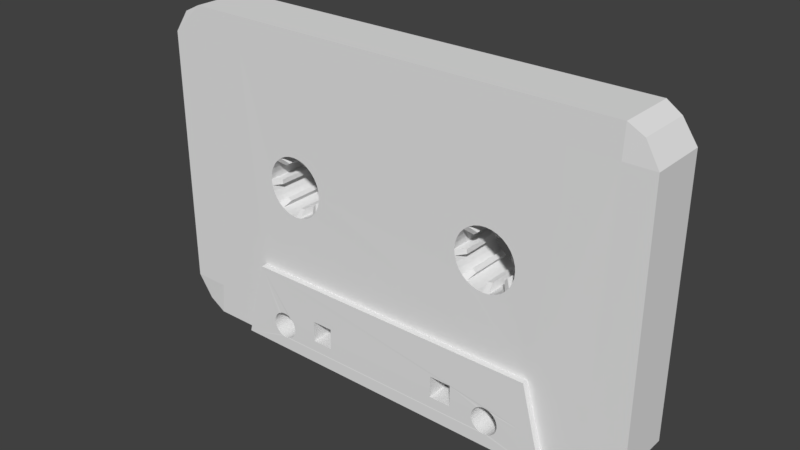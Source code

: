 # Source: objeto_fitatape_01blend.blend  (saved by Blender 2.77.0; exported with 4.5.12 LTS)
import bpy
from mathutils import Matrix  # noqa: F401  (used for matrix-valued properties, if any)

bpy.ops.wm.read_factory_settings(use_empty=True)
scene = bpy.context.scene
scene.name = 'Scene'

# ---- collections
col_collection_1 = bpy.data.collections.new('Collection 1'); scene.collection.children.link(col_collection_1)

# ---- world
world_world = bpy.data.worlds.new('World'); scene.world = world_world
world_world.color = (0.05088, 0.05088, 0.05088)
world_world.use_sun_shadow = False
world_world.sun_shadow_jitter_overblur = 0.0
world_world.cycles.sampling_method = 'MANUAL'

# ---- meshes
me_cubo_001 = bpy.data.meshes.new('Cubo.001')
me_cubo_001.from_pydata([(-1.006, -1.0, -0.7504), (-1.006, -0.5681, -0.7504), (-0.9012, -0.58, -0.932), (-0.9012, -0.9881, -0.932), (-0.7572, -1.0, -1.0), (-1.006, -1.0, -0.379), (-1.006, -0.5681, -0.379), (-0.7572, -0.5681, -0.7504), (-0.7572, -0.5681, -1.0), (-0.7305, -1.001, -0.7504), (-1.006, -1.0, 1.24), (-1.006, -0.5681, 1.24), (-0.7572, -0.5681, -0.379), (-0.3869, -0.5681, -1.0), (-0.3869, -1.0, -1.0), (-0.6908, -1.001, -0.379), (-0.9012, -0.9881, 1.404), (-0.9012, -0.58, 1.404), (-0.7572, -0.5681, 1.24), (-0.3869, -0.5681, -0.379), (-0.3869, -0.5681, -0.7504), (2.255, -0.5681, -1.0), (2.255, -1.0, -1.0), (-0.3205, -1.001, -0.7504), (-0.7489, -1.0, 1.24), (-0.7572, -1.0, 1.472), (-0.7572, -0.5681, 1.472), (-0.3869, -0.5681, 1.24), (2.255, -0.5681, -0.379), (2.255, -0.5681, -0.7504), (1.897, -0.5681, -0.7504), (1.894, -0.5681, -0.7446), (1.881, -0.5681, -0.729), (1.865, -0.5681, -0.7162), (1.848, -0.5681, -0.7067), (1.828, -0.5681, -0.7009), (1.808, -0.5681, -0.6989), (1.788, -0.5681, -0.7009), (1.769, -0.5681, -0.7067), (1.751, -0.5681, -0.7162), (1.735, -0.5681, -0.729), (1.723, -0.5681, -0.7446), (1.72, -0.5681, -0.7504), (1.526, -0.5681, -0.7504), (1.526, -0.5681, -0.6531), (1.362, -0.5681, -0.6531), (1.362, -0.5681, -0.7504), (0.4566, -0.5681, -0.7504), (0.4566, -0.5681, -0.6531), (0.2928, -0.5681, -0.6531), (0.2928, -0.5681, -0.7504), (0.08313, -0.5681, -0.7504), (0.0802, -0.5681, -0.7449), (0.06739, -0.5681, -0.7293), (0.05179, -0.5681, -0.7165), (0.03399, -0.5681, -0.707), (0.01467, -0.5681, -0.7011), (-0.005411, -0.5681, -0.6991), (-0.0255, -0.5681, -0.7011), (-0.04481, -0.5681, -0.707), (-0.06261, -0.5681, -0.7165), (-0.07821, -0.5681, -0.7293), (-0.09102, -0.5681, -0.7449), (-0.09395, -0.5681, -0.7504), (-0.1005, -0.5681, -0.7627), (-0.1064, -0.5681, -0.782), (-0.1084, -0.5681, -0.8021), (-0.1064, -0.5681, -0.8222), (-0.1005, -0.5681, -0.8415), (-0.09102, -0.5681, -0.8593), (-0.07821, -0.5681, -0.8749), (-0.06261, -0.5681, -0.8877), (-0.04481, -0.5681, -0.8972), (-0.0255, -0.5681, -0.9031), (-0.005411, -0.5681, -0.905), (0.01467, -0.5681, -0.9031), (0.03399, -0.5681, -0.8972), (0.05179, -0.5681, -0.8877), (0.06739, -0.5681, -0.8749), (0.0802, -0.5681, -0.8593), (0.08971, -0.5681, -0.8415), (0.09557, -0.5681, -0.8222), (0.09755, -0.5681, -0.8021), (0.09557, -0.5681, -0.782), (0.08971, -0.5681, -0.7627), (0.2928, -0.5681, -0.8169), (0.4566, -0.5681, -0.8169), (1.362, -0.5681, -0.8169), (1.526, -0.5681, -0.8169), (1.713, -0.5681, -0.7624), (1.707, -0.5681, -0.7818), (1.705, -0.5681, -0.8018), (1.707, -0.5681, -0.8219), (1.713, -0.5681, -0.8412), (1.723, -0.5681, -0.859), (1.735, -0.5681, -0.8747), (1.751, -0.5681, -0.8875), (1.769, -0.5681, -0.897), (1.788, -0.5681, -0.9028), (1.808, -0.5681, -0.9048), (1.828, -0.5681, -0.9028), (1.848, -0.5681, -0.897), (1.865, -0.5681, -0.8875), (1.881, -0.5681, -0.8747), (1.894, -0.5681, -0.859), (1.903, -0.5681, -0.8412), (1.909, -0.5681, -0.8219), (1.911, -0.5681, -0.8018), (1.909, -0.5681, -0.7818), (1.903, -0.5681, -0.7624), (2.255, -1.053, -1.0), (-0.3869, -1.053, -1.0), (2.591, -0.5681, -1.0), (2.591, -1.0, -1.0), (-0.3205, -1.052, -0.7504), (-0.2217, -1.003, -0.379), (-0.3869, -1.0, 1.472), (-0.3869, -0.5681, 1.472), (2.255, -0.5681, 1.472), (0.336, -0.5681, 0.3804), (0.323, -0.5681, 0.4232), (0.3019, -0.5681, 0.4627), (0.2735, -0.5681, 0.4972), (0.2389, -0.5681, 0.5256), (0.1995, -0.5681, 0.5467), (0.1566, -0.5681, 0.5597), (0.1121, -0.5681, 0.5641), (0.06756, -0.5681, 0.5597), (0.02474, -0.5681, 0.5467), (-0.01473, -0.5681, 0.5256), (-0.04933, -0.5681, 0.4972), (-0.07772, -0.5681, 0.4627), (-0.09881, -0.5681, 0.4232), (-0.1118, -0.5681, 0.3804), (-0.1162, -0.5681, 0.3358), (-0.1118, -0.5681, 0.2913), (-0.09881, -0.5681, 0.2485), (-0.07772, -0.5681, 0.209), (-0.04933, -0.5681, 0.1744), (-0.01473, -0.5681, 0.146), (0.02474, -0.5681, 0.1249), (0.06756, -0.5681, 0.1119), (0.1121, -0.5681, 0.1075), (0.1566, -0.5681, 0.1119), (0.1995, -0.5681, 0.1249), (0.2389, -0.5681, 0.146), (0.2735, -0.5681, 0.1744), (0.3019, -0.5681, 0.209), (0.323, -0.5681, 0.2485), (0.336, -0.5681, 0.2913), (0.3404, -0.5681, 0.3358), (1.497, -0.5681, 0.3358), (1.502, -0.5681, 0.2913), (1.515, -0.5681, 0.2485), (1.536, -0.5681, 0.209), (1.564, -0.5681, 0.1744), (1.599, -0.5681, 0.146), (1.638, -0.5681, 0.1249), (1.681, -0.5681, 0.1119), (1.726, -0.5681, 0.1075), (1.77, -0.5681, 0.1119), (1.813, -0.5681, 0.1249), (1.853, -0.5681, 0.146), (1.887, -0.5681, 0.1744), (1.916, -0.5681, 0.209), (2.591, -0.5681, -0.379), (2.591, -0.5681, -0.7504), (1.894, -1.052, -0.7458), (1.881, -1.052, -0.7302), (1.865, -1.052, -0.7174), (1.848, -1.051, -0.7079), (1.828, -1.051, -0.702), (1.808, -1.051, -0.7), (1.788, -1.051, -0.702), (1.769, -1.051, -0.7079), (1.751, -1.052, -0.7174), (1.735, -1.052, -0.7302), (1.723, -1.052, -0.7458), (0.4566, -1.052, -0.8169), (0.4566, -1.052, -0.7504), (0.4566, -1.051, -0.6531), (0.2928, -1.051, -0.6531), (0.2928, -1.052, -0.7504), (0.2928, -1.052, -0.8169), (0.0802, -1.052, -0.7458), (0.06739, -1.052, -0.7302), (0.05179, -1.052, -0.7174), (0.03399, -1.051, -0.7078), (0.01467, -1.051, -0.702), (-0.005411, -1.051, -0.7), (-0.0255, -1.051, -0.702), (-0.04481, -1.051, -0.7078), (-0.06261, -1.052, -0.7174), (-0.07821, -1.052, -0.7302), (-0.09102, -1.052, -0.7458), (-0.09348, -1.052, -0.7504), (-0.1005, -1.052, -0.7636), (-0.1064, -1.052, -0.7829), (-0.1084, -1.052, -0.803), (-0.1064, -1.052, -0.8231), (-0.1005, -1.052, -0.8424), (-0.09102, -1.052, -0.8602), (-0.07821, -1.052, -0.8758), (-0.06261, -1.052, -0.8886), (-0.04481, -1.052, -0.8981), (-0.0255, -1.053, -0.9039), (-0.005411, -1.053, -0.9059), (0.01467, -1.053, -0.9039), (0.03399, -1.052, -0.8981), (0.05179, -1.052, -0.8886), (0.06739, -1.052, -0.8758), (0.0802, -1.052, -0.8602), (0.08971, -1.052, -0.8424), (0.09557, -1.052, -0.8231), (0.09755, -1.052, -0.803), (0.09557, -1.052, -0.7829), (0.08971, -1.052, -0.7636), (0.08266, -1.052, -0.7504), (1.72, -1.052, -0.7504), (1.713, -1.052, -0.7636), (1.707, -1.052, -0.7829), (1.705, -1.052, -0.803), (1.707, -1.052, -0.8231), (1.713, -1.052, -0.8424), (1.723, -1.052, -0.8602), (1.735, -1.052, -0.8758), (1.751, -1.052, -0.8886), (1.769, -1.052, -0.8981), (1.788, -1.053, -0.904), (1.808, -1.053, -0.9059), (1.828, -1.053, -0.904), (1.848, -1.052, -0.8981), (1.865, -1.052, -0.8886), (1.881, -1.052, -0.8758), (1.894, -1.052, -0.8602), (1.903, -1.052, -0.8424), (1.909, -1.052, -0.8231), (1.911, -1.052, -0.803), (1.909, -1.052, -0.7829), (1.903, -1.052, -0.7636), (1.896, -1.052, -0.7504), (2.188, -1.001, -0.7504), (2.188, -1.052, -0.7504), (1.526, -1.052, -0.7504), (1.526, -1.052, -0.8169), (1.362, -1.052, -0.8169), (1.362, -1.052, -0.7504), (2.703, -0.58, -0.932), (2.703, -0.9881, -0.932), (-0.2217, -1.05, -0.379), (-0.3662, -1.0, 1.24), (2.255, -1.0, 1.472), (1.937, -0.5681, 0.2485), (1.95, -0.5681, 0.2913), (1.954, -0.5681, 0.3358), (1.95, -0.5681, 0.3804), (1.937, -0.5681, 0.4232), (1.916, -0.5681, 0.4627), (1.887, -0.5681, 0.4972), (1.853, -0.5681, 0.5256), (1.813, -0.5681, 0.5467), (1.77, -0.5681, 0.5597), (1.726, -0.5681, 0.5641), (1.681, -0.5681, 0.5597), (1.638, -0.5681, 0.5467), (1.599, -0.5681, 0.5256), (1.564, -0.5681, 0.4972), (1.536, -0.5681, 0.4627), (1.515, -0.5681, 0.4232), (1.502, -0.5681, 0.3804), (2.255, -0.5681, 1.24), (0.2801, -0.6209, 0.366), (0.2702, -0.6209, 0.3983), (0.323, -1.0, 0.4258), (0.3019, -1.0, 0.4653), (0.2735, -1.0, 0.4999), (0.2389, -1.0, 0.5283), (0.1995, -1.0, 0.5494), (0.1769, -0.6209, 0.4916), (0.1446, -0.6209, 0.5014), (0.1566, -1.0, 0.5624), (0.1121, -1.0, 0.5668), (0.06756, -1.0, 0.5624), (0.02474, -1.0, 0.5494), (-0.01473, -1.0, 0.5283), (0.01515, -0.6209, 0.4757), (-0.01098, -0.6209, 0.4543), (-0.04933, -1.0, 0.4999), (-0.07772, -1.0, 0.4653), (-0.09881, -1.0, 0.4258), (-0.1118, -1.0, 0.383), (-0.1162, -1.0, 0.3385), (-0.06148, -0.6209, 0.3323), (-0.05817, -0.6209, 0.2987), (-0.1118, -1.0, 0.2939), (-0.09881, -1.0, 0.2511), (-0.07772, -1.0, 0.2116), (-0.04933, -1.0, 0.177), (-0.01098, -0.6209, 0.2104), (0.01515, -0.6209, 0.189), (-0.01473, -1.0, 0.1487), (0.02474, -1.0, 0.1276), (0.06756, -1.0, 0.1146), (0.1121, -1.0, 0.1102), (0.1109, -0.6209, 0.1599), (0.1446, -0.6209, 0.1632), (0.1566, -1.0, 0.1146), (0.1995, -1.0, 0.1276), (0.2389, -1.0, 0.1487), (0.2735, -1.0, 0.177), (0.2329, -0.6209, 0.2104), (0.2543, -0.6209, 0.2365), (0.3019, -1.0, 0.2116), (0.323, -1.0, 0.2511), (0.336, -1.0, 0.2939), (0.3404, -1.0, 0.3385), (1.554, -0.6231, 0.3322), (1.558, -0.6231, 0.299), (1.502, -1.0, 0.2939), (1.515, -1.0, 0.2511), (1.536, -1.0, 0.2116), (1.564, -1.0, 0.177), (1.604, -0.6231, 0.2119), (1.63, -0.6231, 0.1907), (1.599, -1.0, 0.1487), (1.638, -1.0, 0.1276), (1.681, -1.0, 0.1146), (1.726, -1.0, 0.1102), (1.725, -0.6231, 0.1621), (1.758, -0.6231, 0.1653), (1.77, -1.0, 0.1146), (1.813, -1.0, 0.1276), (1.853, -1.0, 0.1487), (1.887, -1.0, 0.177), (1.845, -0.6231, 0.2119), (1.866, -0.6231, 0.2377), (2.591, -0.5681, 1.24), (2.807, -0.5681, -0.379), (2.807, -0.5681, -0.7504), (2.089, -1.05, -0.379), (1.362, -1.051, -0.6531), (1.526, -1.051, -0.6531), (2.089, -1.003, -0.379), (2.565, -1.001, -0.7504), (2.807, -1.0, -0.7504), (1.536, -1.0, 0.4653), (2.591, -1.0, 1.472), (2.591, -0.5681, 1.472), (1.916, -1.0, 0.2116), (1.937, -1.0, 0.2511), (1.95, -1.0, 0.2939), (1.954, -1.0, 0.3385), (1.95, -1.0, 0.383), (1.891, -0.6231, 0.3654), (1.882, -0.6231, 0.3973), (1.937, -1.0, 0.4258), (1.916, -1.0, 0.4653), (1.887, -1.0, 0.4999), (1.853, -1.0, 0.5283), (1.813, -1.0, 0.5494), (1.79, -0.6231, 0.4893), (1.758, -0.6231, 0.499), (1.77, -1.0, 0.5624), (1.726, -1.0, 0.5668), (1.681, -1.0, 0.5624), (1.638, -1.0, 0.5494), (1.599, -1.0, 0.5283), (1.63, -0.6231, 0.4736), (1.604, -0.6231, 0.4525), (1.564, -1.0, 0.4999), (1.515, -1.0, 0.4258), (1.502, -1.0, 0.383), (1.497, -1.0, 0.3385), (0.336, -1.0, 0.383), (0.2702, -0.9472, 0.4003), (0.2801, -0.9472, 0.368), (0.1769, -0.9472, 0.4936), (0.1446, -0.9472, 0.5034), (0.01515, -0.9472, 0.4777), (-0.01098, -0.9472, 0.4563), (-0.06148, -0.9472, 0.3343), (-0.05817, -0.9472, 0.3007), (-0.01098, -0.9472, 0.2124), (0.01515, -0.9472, 0.191), (0.1109, -0.9472, 0.1619), (0.1446, -0.9472, 0.1652), (0.2329, -0.9472, 0.2124), (0.2543, -0.9472, 0.2385), (1.558, -0.945, 0.301), (1.554, -0.945, 0.3342), (1.604, -0.945, 0.2139), (1.63, -0.945, 0.1927), (1.725, -0.945, 0.164), (1.758, -0.945, 0.1673), (1.845, -0.945, 0.2139), (1.866, -0.945, 0.2397), (2.807, -0.5681, 1.24), (2.807, -1.0, -0.379), (2.583, -1.0, 1.24), (2.703, -0.9881, 1.404), (2.703, -0.58, 1.404), (1.891, -0.945, 0.3673), (1.882, -0.945, 0.3993), (2.234, -1.0, 1.24), (1.79, -0.945, 0.4913), (1.758, -0.945, 0.501), (1.63, -0.945, 0.4756), (1.604, -0.945, 0.4544), (2.807, -1.0, 1.24), (2.526, -1.001, -0.379)], [], [(0, 1, 2, 3), (5, 6, 1, 0), (1, 7, 8, 2), (3, 2, 8, 4), (9, 0, 3, 4), (10, 11, 6, 5), (6, 12, 7, 1), (4, 8, 13, 14), (4, 14, 23, 9), (15, 5, 0, 9), (5, 15, 24, 10), (16, 17, 11, 10), (11, 18, 12, 6), (12, 19, 20, 7), (7, 20, 13, 8), (14, 13, 21, 22), (9, 23, 115, 15), (10, 24, 25, 16), (25, 26, 17, 16), (17, 26, 18, 11), (18, 27, 19, 12), (19, 28, 29, 30, 31, 32, 33, 34, 35, 36, 37, 38, 39, 40, 41, 42, 43, 44, 45, 46, 47, 48, 49, 50, 51, 52, 53, 54, 55, 56, 57, 58, 59, 60, 61, 62, 63, 20), (20, 63, 64, 65, 66, 67, 68, 69, 70, 71, 72, 73, 74, 75, 76, 77, 78, 79, 80, 81, 82, 83, 84, 51, 50, 85, 86, 47, 46, 87, 88, 43, 42, 89, 90, 91, 92, 93, 94, 95, 96, 97, 98, 99, 100, 101, 102, 103, 104, 105, 106, 107, 108, 109, 30, 29, 21, 13), (14, 22, 110, 111), (22, 21, 112, 113), (23, 14, 111, 114), (15, 115, 250, 24), (116, 117, 26, 25), (26, 117, 27, 18), (117, 118, 119, 120, 121, 122, 123, 124, 125, 126, 127, 128, 129, 130, 131, 132, 133, 134, 19, 27), (19, 134, 135, 136, 137, 138, 139, 140, 141, 142, 143, 144, 145, 146, 147, 148, 149, 150, 151, 152, 153, 154, 155, 156, 157, 158, 159, 160, 161, 162, 163, 164, 28), (28, 165, 166, 29), (32, 31, 167, 168), (33, 32, 168, 169), (34, 33, 169, 170), (35, 34, 170, 171), (36, 35, 171, 172), (37, 36, 172, 173), (38, 37, 173, 174), (39, 38, 174, 175), (40, 39, 175, 176), (41, 40, 176, 177), (48, 47, 86, 178, 179, 180), (180, 181, 49, 48), (181, 182, 183, 85, 50, 49), (53, 52, 184, 185), (54, 53, 185, 186), (55, 54, 186, 187), (56, 55, 187, 188), (57, 56, 188, 189), (58, 57, 189, 190), (59, 58, 190, 191), (60, 59, 191, 192), (61, 60, 192, 193), (62, 61, 193, 194), (65, 64, 196, 197), (66, 65, 197, 198), (67, 66, 198, 199), (68, 67, 199, 200), (69, 68, 200, 201), (70, 69, 201, 202), (71, 70, 202, 203), (72, 71, 203, 204), (73, 72, 204, 205), (74, 73, 205, 206), (75, 74, 206, 207), (76, 75, 207, 208), (77, 76, 208, 209), (78, 77, 209, 210), (79, 78, 210, 211), (80, 79, 211, 212), (81, 80, 212, 213), (82, 81, 213, 214), (83, 82, 214, 215), (84, 83, 215, 216), (183, 178, 86, 85), (90, 89, 219, 220), (91, 90, 220, 221), (92, 91, 221, 222), (93, 92, 222, 223), (94, 93, 223, 224), (95, 94, 224, 225), (96, 95, 225, 226), (97, 96, 226, 227), (98, 97, 227, 228), (99, 98, 228, 229), (100, 99, 229, 230), (101, 100, 230, 231), (102, 101, 231, 232), (103, 102, 232, 233), (104, 103, 233, 234), (105, 104, 234, 235), (106, 105, 235, 236), (107, 106, 236, 237), (108, 107, 237, 238), (109, 108, 238, 239), (29, 166, 112, 21), (22, 241, 242, 110), (242, 240, 239, 238, 237, 236, 235, 234, 233, 232, 231, 230, 229, 228, 227, 226, 225, 224, 223, 222, 221, 220, 219, 218, 243, 244, 245, 246, 179, 178, 183, 182, 217, 216, 215, 214, 213, 212, 211, 210, 209, 208, 207, 206, 205, 204, 203, 202, 201, 200, 199, 198, 197, 196, 195, 114, 111, 110), (113, 112, 247, 248), (115, 23, 114, 249), (116, 25, 24, 250), (251, 118, 117, 116), (28, 164, 252, 253, 254, 255, 256, 257, 258, 259, 260, 261, 262, 263, 264, 265, 266, 267, 268, 269, 151, 150, 119, 118, 270), (120, 119, 271, 272), (121, 120, 273, 274), (122, 121, 274, 275), (123, 122, 275, 276), (124, 123, 276, 277), (125, 124, 278, 279), (126, 125, 280, 281), (127, 126, 281, 282), (128, 127, 282, 283), (129, 128, 283, 284), (130, 129, 285, 286), (131, 130, 287, 288), (132, 131, 288, 289), (133, 132, 289, 290), (134, 133, 290, 291), (135, 134, 292, 293), (136, 135, 294, 295), (137, 136, 295, 296), (138, 137, 296, 297), (139, 138, 298, 299), (140, 139, 300, 301), (141, 140, 301, 302), (142, 141, 302, 303), (143, 142, 304, 305), (144, 143, 306, 307), (145, 144, 307, 308), (146, 145, 308, 309), (147, 146, 310, 311), (148, 147, 312, 313), (149, 148, 313, 314), (150, 149, 314, 315), (152, 151, 316, 317), (153, 152, 318, 319), (154, 153, 319, 320), (155, 154, 320, 321), (156, 155, 322, 323), (157, 156, 324, 325), (158, 157, 325, 326), (159, 158, 326, 327), (160, 159, 328, 329), (161, 160, 330, 331), (162, 161, 331, 332), (163, 162, 332, 333), (164, 163, 334, 335), (270, 336, 165, 28), (165, 337, 338, 166), (339, 249, 114, 195, 194, 193, 192, 191, 190, 189, 188, 187, 186, 185, 184, 217, 182, 181, 180, 179, 246, 340, 341, 243, 218, 177, 176, 175, 174, 173, 172, 171, 170, 169, 168, 167, 240, 242), (64, 63, 62, 194, 195, 196), (217, 184, 52, 51, 84, 216), (89, 42, 41, 177, 218, 219), (240, 167, 31, 30, 109, 239), (166, 338, 247, 112), (241, 342, 339, 242), (343, 241, 22, 113), (113, 248, 344, 343), (338, 344, 248, 247), (342, 115, 249, 339), (370, 345, 369, 366, 365, 364, 363, 362, 359, 358, 357, 356, 251, 116, 250, 115, 291, 290, 289, 288, 287, 284, 283, 282, 281, 280, 277, 276, 275, 274, 273, 373, 315, 372, 371), (346, 347, 118, 251), (252, 164, 348, 349), (253, 252, 349, 350), (254, 253, 350, 351), (255, 254, 351, 352), (256, 255, 353, 354), (257, 256, 355, 356), (258, 257, 356, 357), (259, 258, 357, 358), (260, 259, 358, 359), (261, 260, 360, 361), (262, 261, 362, 363), (263, 262, 363, 364), (264, 263, 364, 365), (265, 264, 365, 366), (266, 265, 367, 368), (267, 266, 369, 345), (268, 267, 345, 370), (269, 268, 370, 371), (151, 269, 371, 372), (119, 150, 315, 373), (118, 347, 336, 270), (273, 120, 272, 374), (119, 373, 375, 271), (272, 271, 375, 374), (124, 277, 376, 278), (280, 125, 279, 377), (279, 278, 376, 377), (129, 284, 378, 285), (287, 130, 286, 379), (286, 285, 378, 379), (134, 291, 380, 292), (294, 135, 293, 381), (293, 292, 380, 381), (138, 297, 382, 298), (300, 139, 299, 383), (299, 298, 382, 383), (291, 115, 342, 315, 314, 313, 312, 309, 308, 307, 306, 303, 302, 301, 300, 297, 296, 295, 294), (142, 303, 384, 304), (306, 143, 305, 385), (305, 304, 384, 385), (146, 309, 386, 310), (312, 147, 311, 387), (311, 310, 386, 387), (318, 152, 317, 388), (151, 372, 389, 316), (317, 316, 389, 388), (155, 321, 390, 322), (324, 156, 323, 391), (323, 322, 390, 391), (315, 342, 403, 251, 356, 355, 352, 351, 350, 349, 348, 333, 332, 331, 330, 327, 326, 325, 324, 321, 320, 319, 318, 372), (159, 327, 392, 328), (330, 160, 329, 393), (329, 328, 392, 393), (163, 333, 394, 334), (348, 164, 335, 395), (335, 334, 394, 395), (336, 396, 337, 165), (337, 397, 344, 338), (241, 343, 409, 342), (346, 251, 403, 398), (399, 400, 347, 346), (255, 352, 401, 353), (355, 256, 354, 402), (354, 353, 401, 402), (260, 359, 404, 360), (362, 261, 361, 405), (361, 360, 404, 405), (265, 366, 406, 367), (369, 266, 368, 407), (368, 367, 406, 407), (347, 400, 396, 336), (373, 273, 374, 375), (277, 280, 377, 376), (284, 287, 379, 378), (291, 294, 381, 380), (297, 300, 383, 382), (303, 306, 385, 384), (309, 312, 387, 386), (372, 318, 388, 389), (321, 324, 391, 390), (327, 330, 393, 392), (333, 348, 395, 394), (396, 408, 397, 337), (343, 344, 397, 409), (398, 408, 399, 346), (400, 399, 408, 396), (352, 355, 402, 401), (359, 362, 405, 404), (366, 369, 407, 406), (409, 397, 408, 398), (398, 403, 342, 409), (340, 246, 245, 87, 46, 45), (341, 340, 45, 44), (245, 244, 88, 87), (44, 43, 88, 244, 243, 341)])
_uv = me_cubo_001.uv_layers.new(name='Mapa UV')
_uv.uv.foreach_set('vector', [0.249, 0.7875, 0.2084, 0.7875, 0.2096, 0.7681, 0.2479, 0.7681, 0.249, 0.8175, 0.2084, 0.8175, 0.2084, 0.7875, 0.249, 0.7875, 0.5364, 0.002039, 0.5364, 0.04272, 0.495, 0.04272, 0.5071, 0.01147, 0.5241, 0.8469, 0.5241, 0.8091, 0.5362, 0.808, 0.5362, 0.848, 0.3725, 0.07153, 0.3738, -0.0001876, 0.4092, 0.006201, 0.4173, 0.06715, 0.249, 0.9482, 0.2084, 0.9482, 0.2084, 0.8175, 0.249, 0.8175, 0.5996, 0.002039, 0.5981, 0.06606, 0.5364, 0.04272, 0.5364, 0.002039, 0.917, 0.9572, 0.8914, 0.9571, 0.8914, 0.938, 0.917, 0.938, 0.4173, 0.06715, 0.4164, 0.1044, 0.3686, 0.1186, 0.3725, 0.07153, 0.3081, 0.07957, 0.3044, -0.0001876, 0.3738, -0.0001876, 0.3725, 0.07153, 0.3044, -0.0001876, 0.3081, 0.07957, 0.04053, 0.06851, 0.03515, -0.002743, 0.5385, 0.7692, 0.5385, 0.8069, 0.5241, 0.808, 0.5241, 0.7681, 0.8716, 0.005258, 0.8669, 0.06606, 0.5981, 0.06606, 0.5996, 0.002039, 0.5981, 0.06606, 0.5989, 0.1065, 0.5372, 0.1065, 0.5364, 0.04272, 0.5364, 0.04272, 0.5372, 0.1065, 0.4958, 0.1065, 0.495, 0.04272, 0.917, 0.938, 0.8914, 0.938, 0.8914, 0.8017, 0.917, 0.8018, 0.3725, 0.07153, 0.3686, 0.1186, 0.3118, 0.1423, 0.3081, 0.07957, 0.03515, -0.002743, 0.04053, 0.06851, 0.001948, 0.06715, 0.005856, 0.006201, 0.8752, 0.7659, 0.8473, 0.7659, 0.848, 0.7558, 0.8744, 0.7558, 0.9049, 0.01315, 0.9054, 0.06606, 0.8669, 0.06606, 0.8716, 0.005258, 0.8669, 0.06606, 0.8677, 0.1065, 0.5989, 0.1065, 0.5981, 0.06606, 0.5989, 0.1065, 0.5981, 0.5583, 0.5364, 0.5583, 0.5318, 0.5038, 0.5327, 0.5033, 0.5353, 0.5012, 0.5375, 0.4987, 0.539, 0.4958, 0.54, 0.4926, 0.5403, 0.4893, 0.54, 0.4861, 0.539, 0.4829, 0.5375, 0.48, 0.5353, 0.4774, 0.5327, 0.4754, 0.5318, 0.4749, 0.5283, 0.4365, 0.5445, 0.4365, 0.544, 0.4067, 0.5279, 0.4067, 0.5333, 0.254, 0.5495, 0.254, 0.5495, 0.2272, 0.5333, 0.2272, 0.5333, 0.1897, 0.5343, 0.1892, 0.5368, 0.1871, 0.539, 0.1846, 0.5405, 0.1817, 0.5415, 0.1785, 0.5419, 0.1752, 0.5415, 0.172, 0.5405, 0.1688, 0.539, 0.1659, 0.5368, 0.1633, 0.5343, 0.1613, 0.5333, 0.1608, 0.5372, 0.1065, 0.5372, 0.1065, 0.5333, 0.1608, 0.5313, 0.1597, 0.5281, 0.1587, 0.5248, 0.1584, 0.5214, 0.1587, 0.5182, 0.1597, 0.5153, 0.1613, 0.5127, 0.1633, 0.5105, 0.1659, 0.509, 0.1688, 0.508, 0.172, 0.5077, 0.1752, 0.508, 0.1785, 0.509, 0.1817, 0.5105, 0.1846, 0.5127, 0.1871, 0.5153, 0.1892, 0.5182, 0.1908, 0.5214, 0.1917, 0.5248, 0.1921, 0.5281, 0.1917, 0.5313, 0.1908, 0.5333, 0.1897, 0.5333, 0.2272, 0.5223, 0.2272, 0.5223, 0.254, 0.5333, 0.254, 0.5279, 0.4067, 0.5168, 0.4067, 0.5173, 0.4365, 0.5283, 0.4365, 0.5318, 0.4749, 0.5298, 0.4738, 0.5266, 0.4728, 0.5232, 0.4725, 0.5199, 0.4728, 0.5167, 0.4738, 0.5137, 0.4754, 0.5112, 0.4774, 0.509, 0.48, 0.5075, 0.4829, 0.5065, 0.4861, 0.5062, 0.4893, 0.5065, 0.4926, 0.5075, 0.4958, 0.509, 0.4987, 0.5112, 0.5012, 0.5137, 0.5033, 0.5167, 0.5049, 0.5199, 0.5058, 0.5232, 0.5062, 0.5266, 0.5058, 0.5298, 0.5049, 0.5318, 0.5038, 0.5364, 0.5583, 0.495, 0.5583, 0.4958, 0.1065, 0.917, 0.938, 0.917, 0.8018, 0.9201, 0.8018, 0.9201, 0.938, 0.917, 0.8018, 0.8914, 0.8017, 0.8914, 0.7844, 0.917, 0.7844, 0.4869, 0.8299, 0.4867, 0.8128, 0.4917, 0.8128, 0.4916, 0.8299, 0.3081, 0.07957, 0.3118, 0.1423, 0.04176, 0.1186, 0.04053, 0.06851, 0.8752, 0.7881, 0.8473, 0.7881, 0.8473, 0.7659, 0.8752, 0.7659, 0.9054, 0.06606, 0.9061, 0.1065, 0.8677, 0.1065, 0.8669, 0.06606, 0.9061, 0.1065, 0.9054, 0.5583, 0.7257, 0.2278, 0.7328, 0.2257, 0.7394, 0.2222, 0.7451, 0.2176, 0.7498, 0.212, 0.7533, 0.2055, 0.7555, 0.1985, 0.7562, 0.1912, 0.7555, 0.1839, 0.7533, 0.1769, 0.7498, 0.1705, 0.7451, 0.1648, 0.7394, 0.1602, 0.7328, 0.1568, 0.7257, 0.1546, 0.7183, 0.1539, 0.5989, 0.1065, 0.8677, 0.1065, 0.5989, 0.1065, 0.7183, 0.1539, 0.7109, 0.1546, 0.7038, 0.1568, 0.6973, 0.1602, 0.6915, 0.1648, 0.6868, 0.1705, 0.6833, 0.1769, 0.6811, 0.1839, 0.6804, 0.1912, 0.6811, 0.1985, 0.6833, 0.2055, 0.6868, 0.212, 0.6915, 0.2176, 0.6973, 0.2222, 0.7038, 0.2257, 0.7109, 0.2278, 0.7183, 0.2285, 0.7168, 0.4345, 0.7094, 0.4353, 0.7023, 0.4374, 0.6957, 0.4408, 0.69, 0.4455, 0.6853, 0.4511, 0.6818, 0.4576, 0.6796, 0.4646, 0.6789, 0.4718, 0.6796, 0.4791, 0.6818, 0.4861, 0.6853, 0.4926, 0.69, 0.4982, 0.6957, 0.5029, 0.5981, 0.5583, 0.5981, 0.5583, 0.5981, 0.6133, 0.5364, 0.6133, 0.5364, 0.5583, 0.2592, 0.8129, 0.2574, 0.8129, 0.2574, 0.7682, 0.2592, 0.7682, 0.261, 0.8129, 0.2592, 0.8129, 0.2592, 0.7682, 0.261, 0.7682, 0.2626, 0.8129, 0.261, 0.8129, 0.261, 0.7682, 0.2626, 0.7682, 0.264, 0.8129, 0.2626, 0.8129, 0.2626, 0.7682, 0.264, 0.7682, 0.5401, 0.8128, 0.5385, 0.8128, 0.5385, 0.7681, 0.5401, 0.7681, 0.5418, 0.8128, 0.5401, 0.8128, 0.5401, 0.7681, 0.5418, 0.7681, 0.5437, 0.8128, 0.5418, 0.8128, 0.5418, 0.7681, 0.5437, 0.7681, 0.5456, 0.8128, 0.5437, 0.8128, 0.5437, 0.7681, 0.5456, 0.7681, 0.5475, 0.8128, 0.5456, 0.8128, 0.5456, 0.7681, 0.5475, 0.7681, 0.5492, 0.8128, 0.5475, 0.8128, 0.5475, 0.7681, 0.5492, 0.7681, 0.5106, 0.8128, 0.5026, 0.8129, 0.4972, 0.8129, 0.4972, 0.7681, 0.5026, 0.7681, 0.5106, 0.7682, 0.4699, 0.7681, 0.4836, 0.7681, 0.4836, 0.8128, 0.4699, 0.8128, 0.4153, 0.8128, 0.4071, 0.8128, 0.4015, 0.8129, 0.4015, 0.7681, 0.4071, 0.7681, 0.4153, 0.7681, 0.2742, 0.8129, 0.2723, 0.8129, 0.2723, 0.7682, 0.2742, 0.7682, 0.276, 0.8129, 0.2742, 0.8129, 0.2742, 0.7682, 0.276, 0.7682, 0.2776, 0.8129, 0.276, 0.8129, 0.276, 0.7682, 0.2776, 0.7682, 0.2789, 0.8129, 0.2776, 0.8129, 0.2776, 0.7682, 0.2789, 0.7682, 0.5524, 0.8128, 0.5508, 0.8128, 0.5508, 0.7681, 0.5524, 0.7681, 0.5541, 0.8128, 0.5524, 0.8128, 0.5524, 0.7681, 0.5541, 0.7681, 0.556, 0.8128, 0.5541, 0.8128, 0.5541, 0.7681, 0.556, 0.7681, 0.5579, 0.8128, 0.556, 0.8128, 0.556, 0.7681, 0.5579, 0.7681, 0.5597, 0.8128, 0.5579, 0.8128, 0.5579, 0.7681, 0.5597, 0.7681, 0.5615, 0.8128, 0.5597, 0.8128, 0.5597, 0.7681, 0.5615, 0.7681, 0.4685, 0.7681, 0.4699, 0.7681, 0.4699, 0.8128, 0.4685, 0.8128, 0.4669, 0.7681, 0.4685, 0.7681, 0.4685, 0.8128, 0.4669, 0.8129, 0.4652, 0.7681, 0.4669, 0.7681, 0.4669, 0.8129, 0.4652, 0.8129, 0.4633, 0.7681, 0.4652, 0.7681, 0.4652, 0.8129, 0.4633, 0.8129, 0.4614, 0.7681, 0.4633, 0.7681, 0.4633, 0.8129, 0.4614, 0.8129, 0.4595, 0.7681, 0.4614, 0.7681, 0.4614, 0.8129, 0.4595, 0.8129, 0.4578, 0.7681, 0.4595, 0.7681, 0.4595, 0.8129, 0.4578, 0.8129, 0.4563, 0.7681, 0.4578, 0.7681, 0.4578, 0.8129, 0.4563, 0.8129, 0.4411, 0.7681, 0.4426, 0.7681, 0.4426, 0.8129, 0.4411, 0.8129, 0.4394, 0.7681, 0.4411, 0.7681, 0.4411, 0.8129, 0.4394, 0.8129, 0.4375, 0.7681, 0.4394, 0.7681, 0.4394, 0.8129, 0.4375, 0.8129, 0.4356, 0.7681, 0.4375, 0.7681, 0.4375, 0.8129, 0.4356, 0.8129, 0.4338, 0.7681, 0.4356, 0.7681, 0.4356, 0.8129, 0.4338, 0.8129, 0.432, 0.7681, 0.4338, 0.7681, 0.4338, 0.8129, 0.432, 0.8129, 0.4304, 0.7681, 0.432, 0.7681, 0.432, 0.8129, 0.4304, 0.8129, 0.429, 0.7681, 0.4304, 0.7681, 0.4304, 0.8129, 0.429, 0.8129, 0.2653, 0.8129, 0.264, 0.8129, 0.264, 0.7681, 0.2653, 0.7681, 0.2668, 0.8129, 0.2653, 0.8129, 0.2653, 0.7681, 0.2668, 0.7681, 0.2686, 0.8129, 0.2668, 0.8129, 0.2668, 0.7681, 0.2686, 0.7681, 0.2704, 0.8129, 0.2686, 0.8129, 0.2686, 0.7681, 0.2704, 0.7681, 0.3101, 0.7681, 0.3246, 0.7681, 0.3246, 0.8129, 0.3101, 0.8129, 0.4549, 0.7681, 0.4563, 0.7681, 0.4563, 0.8128, 0.4549, 0.8128, 0.4533, 0.7681, 0.4549, 0.7681, 0.4549, 0.8128, 0.4533, 0.8129, 0.4515, 0.7681, 0.4533, 0.7681, 0.4533, 0.8129, 0.4515, 0.8129, 0.4496, 0.7681, 0.4515, 0.7681, 0.4515, 0.8129, 0.4496, 0.8129, 0.4477, 0.7681, 0.4496, 0.7681, 0.4496, 0.8129, 0.4477, 0.8129, 0.4459, 0.7681, 0.4477, 0.7681, 0.4477, 0.8129, 0.4459, 0.8129, 0.4442, 0.7681, 0.4459, 0.7681, 0.4459, 0.8129, 0.4442, 0.8129, 0.4426, 0.7681, 0.4442, 0.7681, 0.4442, 0.8129, 0.4426, 0.8129, 0.4274, 0.7681, 0.429, 0.7681, 0.429, 0.8129, 0.4274, 0.8129, 0.4257, 0.7681, 0.4274, 0.7681, 0.4274, 0.8129, 0.4257, 0.8129, 0.4239, 0.7681, 0.4257, 0.7681, 0.4257, 0.8129, 0.4239, 0.8129, 0.422, 0.7681, 0.4239, 0.7681, 0.4239, 0.8129, 0.422, 0.8129, 0.4201, 0.7681, 0.422, 0.7681, 0.422, 0.8129, 0.4201, 0.8129, 0.4183, 0.7681, 0.4201, 0.7681, 0.4201, 0.8129, 0.4183, 0.8129, 0.4167, 0.7681, 0.4183, 0.7681, 0.4183, 0.8129, 0.4167, 0.8129, 0.4153, 0.7681, 0.4167, 0.7681, 0.4167, 0.8129, 0.4153, 0.8129, 0.2503, 0.8129, 0.249, 0.8129, 0.249, 0.7681, 0.2503, 0.7681, 0.2519, 0.8129, 0.2503, 0.8129, 0.2503, 0.7681, 0.2519, 0.7681, 0.2536, 0.8129, 0.2519, 0.8129, 0.2519, 0.7681, 0.2536, 0.7681, 0.2555, 0.8129, 0.2536, 0.8129, 0.2536, 0.7681, 0.2555, 0.7681, 0.5364, 0.5583, 0.5364, 0.6133, 0.4965, 0.6272, 0.495, 0.5583, 0.6056, 0.8664, 0.6058, 0.8429, 0.6105, 0.8429, 0.6106, 0.8664, 0.3797, 0.5457, 0.3804, 0.5075, 0.3826, 0.5087, 0.3858, 0.5096, 0.3891, 0.5099, 0.3924, 0.5096, 0.3956, 0.5087, 0.3985, 0.5071, 0.4011, 0.505, 0.4032, 0.5025, 0.4048, 0.4996, 0.4058, 0.4965, 0.4061, 0.4932, 0.4058, 0.49, 0.4048, 0.4868, 0.4032, 0.4839, 0.4011, 0.4814, 0.3985, 0.4793, 0.3956, 0.4778, 0.3924, 0.4768, 0.3891, 0.4765, 0.3858, 0.4768, 0.3826, 0.4778, 0.3804, 0.4789, 0.3797, 0.4434, 0.3906, 0.4434, 0.3906, 0.4168, 0.3797, 0.4168, 0.3804, 0.2576, 0.3914, 0.2576, 0.3914, 0.231, 0.3804, 0.231, 0.3804, 0.1916, 0.3826, 0.1928, 0.3858, 0.1937, 0.3891, 0.194, 0.3924, 0.1937, 0.3956, 0.1928, 0.3985, 0.1912, 0.4011, 0.1891, 0.4032, 0.1866, 0.4048, 0.1837, 0.4058, 0.1806, 0.4061, 0.1773, 0.4058, 0.1741, 0.4048, 0.1709, 0.4032, 0.168, 0.4011, 0.1655, 0.3985, 0.1634, 0.3956, 0.1619, 0.3924, 0.1609, 0.3891, 0.1606, 0.3858, 0.1609, 0.3826, 0.1619, 0.3804, 0.163, 0.3797, 0.1382, 0.4208, 0.1274, 0.4208, 0.5565, 0.917, 0.7844, 0.8914, 0.7844, 0.8922, 0.7768, 0.9163, 0.7768, 0.4871, 0.8555, 0.4869, 0.8299, 0.4916, 0.8299, 0.4915, 0.8555, 0.001948, 0.1279, 0.001948, 0.06715, 0.04053, 0.06851, 0.04176, 0.1186, 0.8752, 0.9462, 0.8473, 0.9463, 0.8473, 0.7881, 0.8752, 0.7881, 0.5981, 0.5583, 0.6957, 0.5029, 0.7023, 0.5063, 0.7094, 0.5084, 0.7168, 0.5092, 0.7242, 0.5084, 0.7313, 0.5063, 0.7378, 0.5029, 0.7436, 0.4982, 0.7483, 0.4926, 0.7518, 0.4861, 0.7539, 0.4791, 0.7547, 0.4718, 0.7539, 0.4646, 0.7518, 0.4576, 0.7483, 0.4511, 0.7436, 0.4455, 0.7378, 0.4408, 0.7313, 0.4374, 0.7242, 0.4353, 0.7168, 0.4345, 0.7183, 0.2285, 0.7257, 0.2278, 0.9054, 0.5583, 0.8669, 0.5583, 0.4647, 0.8129, 0.4689, 0.8129, 0.4687, 0.8183, 0.4655, 0.8183, 0.352, 0.7681, 0.3562, 0.7681, 0.3562, 0.808, 0.352, 0.8081, 0.3478, 0.7681, 0.352, 0.7681, 0.352, 0.8081, 0.3478, 0.8081, 0.3439, 0.7682, 0.3478, 0.7681, 0.3478, 0.8081, 0.3439, 0.8081, 0.3404, 0.7682, 0.3439, 0.7682, 0.3439, 0.8081, 0.3404, 0.8081, 0.4279, 0.8184, 0.4237, 0.8184, 0.4242, 0.8129, 0.4274, 0.8129, 0.3754, 0.8081, 0.3719, 0.808, 0.3719, 0.7681, 0.3754, 0.7681, 0.3793, 0.8081, 0.3754, 0.8081, 0.3754, 0.7681, 0.3793, 0.7681, 0.3835, 0.8081, 0.3793, 0.8081, 0.3793, 0.7681, 0.3835, 0.7681, 0.3877, 0.8081, 0.3835, 0.8081, 0.3835, 0.7681, 0.3877, 0.7681, 0.4468, 0.8183, 0.4426, 0.8183, 0.4434, 0.8129, 0.4466, 0.8129, 0.3801, 0.8081, 0.384, 0.8081, 0.384, 0.8481, 0.3801, 0.848, 0.3766, 0.8081, 0.3801, 0.8081, 0.3801, 0.848, 0.3766, 0.848, 0.3276, 0.8481, 0.3246, 0.8481, 0.3246, 0.8081, 0.3276, 0.8081, 0.3312, 0.8481, 0.3276, 0.8481, 0.3276, 0.8081, 0.3312, 0.8082, 0.4563, 0.8183, 0.4605, 0.8183, 0.4596, 0.8233, 0.4565, 0.8233, 0.5672, 0.8081, 0.563, 0.808, 0.563, 0.7681, 0.5672, 0.7681, 0.5714, 0.8081, 0.5672, 0.8081, 0.5672, 0.7681, 0.5714, 0.7681, 0.5755, 0.8081, 0.5714, 0.8081, 0.5714, 0.7681, 0.5755, 0.7682, 0.4374, 0.8233, 0.4332, 0.8233, 0.4338, 0.8185, 0.437, 0.8185, 0.5841, 0.8081, 0.5875, 0.8081, 0.5875, 0.8481, 0.5841, 0.8481, 0.574, 0.8081, 0.5774, 0.8081, 0.5774, 0.8481, 0.574, 0.8481, 0.5702, 0.8081, 0.574, 0.8081, 0.574, 0.8481, 0.5702, 0.8481, 0.4332, 0.8233, 0.429, 0.8233, 0.4293, 0.8185, 0.4325, 0.8185, 0.287, 0.8081, 0.2912, 0.808, 0.2912, 0.848, 0.287, 0.848, 0.2829, 0.8081, 0.287, 0.8081, 0.287, 0.848, 0.2829, 0.848, 0.2789, 0.8081, 0.2829, 0.8081, 0.2829, 0.848, 0.2789, 0.848, 0.4605, 0.8183, 0.4647, 0.8183, 0.4645, 0.8233, 0.4613, 0.8233, 0.3041, 0.8129, 0.3073, 0.8129, 0.3073, 0.8528, 0.3041, 0.8528, 0.3635, 0.8081, 0.3664, 0.8081, 0.3664, 0.848, 0.3635, 0.848, 0.36, 0.8081, 0.3635, 0.8081, 0.3635, 0.848, 0.36, 0.8481, 0.4552, 0.8181, 0.451, 0.8181, 0.4519, 0.8129, 0.455, 0.8129, 0.5838, 0.7681, 0.5879, 0.7682, 0.5879, 0.8081, 0.5838, 0.8081, 0.5796, 0.7681, 0.5838, 0.7681, 0.5838, 0.8081, 0.5796, 0.8081, 0.5755, 0.7681, 0.5796, 0.7681, 0.5796, 0.8081, 0.5755, 0.808, 0.4647, 0.8183, 0.4689, 0.8183, 0.4682, 0.8233, 0.4651, 0.8233, 0.384, 0.8081, 0.3874, 0.8081, 0.3874, 0.848, 0.384, 0.848, 0.5668, 0.8081, 0.5702, 0.8081, 0.5702, 0.8481, 0.5668, 0.8481, 0.563, 0.8081, 0.5668, 0.8081, 0.5668, 0.8481, 0.563, 0.8481, 0.4468, 0.8233, 0.4426, 0.8233, 0.443, 0.8183, 0.4461, 0.8183, 0.5921, 0.8081, 0.5879, 0.8081, 0.5879, 0.7681, 0.5921, 0.7681, 0.5963, 0.8081, 0.5921, 0.8081, 0.5921, 0.7681, 0.5963, 0.7681, 0.6003, 0.808, 0.5963, 0.8081, 0.5963, 0.7681, 0.6003, 0.7681, 0.451, 0.8182, 0.4468, 0.8182, 0.447, 0.8129, 0.4502, 0.8129, 0.8669, 0.5583, 0.8669, 0.6133, 0.5981, 0.6133, 0.5981, 0.5583, 0.5981, 0.6133, 0.5996, 0.6625, 0.5395, 0.6625, 0.5364, 0.6133, 0.3184, 0.5296, 0.3184, 0.1543, 0.3797, 0.1382, 0.3804, 0.163, 0.3797, 0.1634, 0.3771, 0.1655, 0.375, 0.168, 0.3734, 0.1709, 0.3724, 0.1741, 0.3721, 0.1773, 0.3724, 0.1806, 0.3734, 0.1837, 0.375, 0.1866, 0.3771, 0.1891, 0.3797, 0.1912, 0.3804, 0.1916, 0.3804, 0.231, 0.3644, 0.231, 0.3644, 0.2576, 0.3804, 0.2576, 0.3797, 0.4168, 0.3636, 0.4168, 0.3636, 0.4434, 0.3797, 0.4434, 0.3804, 0.4789, 0.3797, 0.4793, 0.3771, 0.4814, 0.375, 0.4839, 0.3734, 0.4868, 0.3724, 0.49, 0.3721, 0.4932, 0.3724, 0.4965, 0.3734, 0.4996, 0.375, 0.5025, 0.3771, 0.505, 0.3797, 0.5071, 0.3804, 0.5075, 0.3797, 0.5457, 0.563, 0.8128, 0.562, 0.8128, 0.5615, 0.8128, 0.5615, 0.7681, 0.5619, 0.7681, 0.563, 0.7681, 0.2718, 0.7681, 0.2723, 0.7682, 0.2723, 0.8129, 0.2717, 0.8129, 0.2704, 0.8129, 0.2704, 0.7681, 0.5508, 0.8128, 0.5497, 0.8128, 0.5492, 0.8128, 0.5492, 0.7681, 0.5496, 0.7681, 0.5508, 0.7681, 0.2569, 0.7682, 0.2574, 0.7682, 0.2574, 0.8129, 0.2568, 0.8129, 0.2555, 0.8129, 0.2555, 0.7681, 0.5364, 0.6133, 0.5395, 0.6625, 0.5055, 0.6572, 0.4965, 0.6272, 0.6058, 0.8429, 0.606, 0.8081, 0.6103, 0.8081, 0.6105, 0.8429, 0.3725, 0.6126, 0.3725, 0.5507, 0.4142, 0.5616, 0.4142, 0.6168, 0.4142, 0.6168, 0.4145, 0.6544, 0.3749, 0.668, 0.3725, 0.6126, 0.2789, 0.808, 0.2789, 0.7681, 0.2956, 0.7692, 0.2956, 0.807, 0.6589, 0.761, 0.6589, 0.8526, 0.6569, 0.8526, 0.6569, 0.761, 0.1764, 0.4401, 0.1698, 0.4436, 0.164, 0.4483, 0.1593, 0.4539, 0.1558, 0.4604, 0.1536, 0.4675, 0.1529, 0.4788, 0.1536, 0.4861, 0.1558, 0.4932, 0.1593, 0.4996, 0.164, 0.5053, 0.1698, 0.51, 0.001948, 0.5616, 0.001948, 0.1279, 0.04176, 0.1186, 0.3118, 0.1423, 0.1912, 0.1573, 0.1838, 0.158, 0.1776, 0.1586, 0.1695, 0.1631, 0.1643, 0.1683, 0.1581, 0.175, 0.1545, 0.1815, 0.1524, 0.1885, 0.1516, 0.1958, 0.1524, 0.2031, 0.1545, 0.2101, 0.1581, 0.2166, 0.1628, 0.2223, 0.1686, 0.227, 0.1751, 0.2304, 0.1823, 0.2326, 0.1897, 0.2333, 0.1909, 0.4373, 0.1835, 0.438, 0.8752, 0.9664, 0.8473, 0.9664, 0.8473, 0.9463, 0.8752, 0.9462, 0.4106, 0.8528, 0.4075, 0.8528, 0.4075, 0.8129, 0.4106, 0.8129, 0.3693, 0.8481, 0.3664, 0.8481, 0.3664, 0.8081, 0.3693, 0.8081, 0.3727, 0.8481, 0.3693, 0.8481, 0.3693, 0.8081, 0.3727, 0.8081, 0.3766, 0.848, 0.3727, 0.8481, 0.3727, 0.8081, 0.3766, 0.8081, 0.4416, 0.8185, 0.4374, 0.8185, 0.4376, 0.8129, 0.4407, 0.8129, 0.3362, 0.7681, 0.3404, 0.7681, 0.3404, 0.808, 0.3362, 0.8081, 0.332, 0.7681, 0.3362, 0.7681, 0.3362, 0.8081, 0.332, 0.8081, 0.3281, 0.7682, 0.332, 0.7681, 0.332, 0.8081, 0.3281, 0.8081, 0.3246, 0.7682, 0.3281, 0.7682, 0.3281, 0.8081, 0.3246, 0.8081, 0.2586, 0.8129, 0.2628, 0.8129, 0.2623, 0.8186, 0.2592, 0.8186, 0.3684, 0.7681, 0.3719, 0.7681, 0.3719, 0.8081, 0.3684, 0.8081, 0.3645, 0.7681, 0.3684, 0.7681, 0.3684, 0.8081, 0.3645, 0.8081, 0.3604, 0.7681, 0.3645, 0.7681, 0.3645, 0.8081, 0.3604, 0.8081, 0.3562, 0.7681, 0.3604, 0.7681, 0.3604, 0.8081, 0.3562, 0.808, 0.4153, 0.8129, 0.4195, 0.8129, 0.4187, 0.8185, 0.4155, 0.8185, 0.6022, 0.848, 0.5983, 0.848, 0.5983, 0.8081, 0.6022, 0.8081, 0.6056, 0.8481, 0.6022, 0.848, 0.6022, 0.8081, 0.6056, 0.8081, 0.581, 0.8081, 0.5841, 0.8082, 0.5841, 0.8481, 0.581, 0.8481, 0.5774, 0.8081, 0.581, 0.8081, 0.581, 0.8481, 0.5774, 0.8481, 0.3562, 0.8081, 0.36, 0.8081, 0.36, 0.8481, 0.3562, 0.8481, 0.9054, 0.5583, 0.9069, 0.6272, 0.8669, 0.6133, 0.8669, 0.5583, 0.4917, 0.8527, 0.4917, 0.8128, 0.4972, 0.8177, 0.4972, 0.8478, 0.5561, 0.8128, 0.5561, 0.8528, 0.5508, 0.8479, 0.5508, 0.8177, 0.3104, 0.8129, 0.3135, 0.8129, 0.3135, 0.843, 0.3104, 0.8431, 0.2956, 0.8528, 0.2956, 0.8129, 0.2999, 0.8178, 0.2999, 0.848, 0.3378, 0.8081, 0.3378, 0.8481, 0.3335, 0.8432, 0.3335, 0.813, 0.3335, 0.8432, 0.3312, 0.8432, 0.3312, 0.813, 0.3335, 0.813, 0.4809, 0.8128, 0.4809, 0.8527, 0.4754, 0.8478, 0.4754, 0.8177, 0.4814, 0.8527, 0.4814, 0.8128, 0.4867, 0.8177, 0.4867, 0.8478, 0.3104, 0.8431, 0.3073, 0.843, 0.3073, 0.8129, 0.3104, 0.8129, 0.4067, 0.8129, 0.4067, 0.8528, 0.402, 0.8479, 0.402, 0.8178, 0.402, 0.8129, 0.402, 0.8528, 0.3973, 0.8479, 0.3973, 0.8177, 0.267, 0.8129, 0.27, 0.8129, 0.27, 0.8431, 0.267, 0.8431, 0.5062, 0.8129, 0.5062, 0.8528, 0.5017, 0.8479, 0.5017, 0.8178, 0.524, 0.8129, 0.524, 0.8528, 0.5197, 0.8479, 0.5197, 0.8177, 0.2729, 0.8129, 0.2758, 0.8129, 0.2758, 0.8431, 0.2729, 0.8431, 0.1912, 0.1573, 0.3118, 0.1423, 0.3106, 0.5345, 0.1897, 0.2333, 0.1971, 0.2326, 0.2043, 0.2304, 0.2109, 0.227, 0.2166, 0.2223, 0.2214, 0.2166, 0.2249, 0.2117, 0.228, 0.2046, 0.2292, 0.1948, 0.2285, 0.1875, 0.2264, 0.1804, 0.2228, 0.174, 0.2181, 0.1683, 0.2123, 0.1636, 0.2057, 0.1602, 0.1986, 0.158, 0.2912, 0.848, 0.2912, 0.808, 0.2956, 0.8129, 0.2956, 0.8431, 0.3877, 0.8528, 0.3877, 0.8129, 0.3925, 0.8178, 0.3925, 0.8479, 0.3246, 0.843, 0.3215, 0.843, 0.3215, 0.8129, 0.3246, 0.8129, 0.3973, 0.8129, 0.3973, 0.8528, 0.3925, 0.8479, 0.3925, 0.8178, 0.3041, 0.8129, 0.3041, 0.8528, 0.2999, 0.8479, 0.2999, 0.8177, 0.249, 0.8129, 0.2517, 0.8129, 0.2517, 0.8431, 0.249, 0.8431, 0.5435, 0.8128, 0.5435, 0.8528, 0.5385, 0.8477, 0.5385, 0.8179, 0.5484, 0.8128, 0.5484, 0.8528, 0.5435, 0.8477, 0.5435, 0.8179, 0.27, 0.8129, 0.2729, 0.8129, 0.2729, 0.8427, 0.27, 0.8427, 0.4153, 0.8129, 0.4153, 0.8528, 0.4106, 0.8477, 0.4106, 0.818, 0.4972, 0.8528, 0.4972, 0.8129, 0.5017, 0.818, 0.5017, 0.8477, 0.2758, 0.8129, 0.2787, 0.8129, 0.2787, 0.8427, 0.2758, 0.8427, 0.1897, 0.2333, 0.3106, 0.5345, 0.04053, 0.5582, 0.001948, 0.5616, 0.1698, 0.51, 0.1764, 0.5135, 0.1835, 0.5156, 0.1909, 0.5163, 0.1984, 0.5156, 0.2055, 0.5135, 0.2121, 0.51, 0.2179, 0.5053, 0.2226, 0.4996, 0.2261, 0.4932, 0.2283, 0.4861, 0.229, 0.4788, 0.2283, 0.4675, 0.2261, 0.4604, 0.2226, 0.4539, 0.2179, 0.4483, 0.2121, 0.4436, 0.2055, 0.4401, 0.1984, 0.438, 0.1909, 0.4373, 0.5107, 0.8129, 0.5107, 0.8528, 0.5062, 0.8477, 0.5062, 0.818, 0.6069, 0.808, 0.6069, 0.7681, 0.6119, 0.7732, 0.6119, 0.803, 0.267, 0.8427, 0.264, 0.8427, 0.264, 0.8129, 0.267, 0.8129, 0.5561, 0.8528, 0.5561, 0.8128, 0.5611, 0.8179, 0.5611, 0.8477, 0.5197, 0.8129, 0.5197, 0.8528, 0.5152, 0.8477, 0.5152, 0.8179, 0.2517, 0.8129, 0.2544, 0.8129, 0.2544, 0.8427, 0.2517, 0.8427, 0.8669, 0.6133, 0.8623, 0.6602, 0.5996, 0.6625, 0.5981, 0.6133, 0.2084, 0.7989, 0.1679, 0.799, 0.1679, 0.7681, 0.2084, 0.7681, 0.3725, 0.5507, 0.3725, 0.6126, 0.3106, 0.6062, 0.3106, 0.5345, 0.001948, 0.6168, 0.001948, 0.5616, 0.04053, 0.5582, 0.04053, 0.6155, 0.5983, 0.8092, 0.5983, 0.8469, 0.5879, 0.848, 0.5879, 0.8081, 0.4754, 0.8128, 0.4754, 0.8527, 0.4699, 0.8476, 0.4699, 0.8179, 0.3492, 0.8081, 0.3492, 0.8481, 0.3435, 0.843, 0.3435, 0.8132, 0.3184, 0.8129, 0.3215, 0.8129, 0.3215, 0.8426, 0.3184, 0.8427, 0.5107, 0.8528, 0.5107, 0.8129, 0.5152, 0.818, 0.5152, 0.8477, 0.6069, 0.7681, 0.6069, 0.808, 0.6025, 0.803, 0.6025, 0.7732, 0.6025, 0.803, 0.6003, 0.803, 0.6003, 0.7732, 0.6025, 0.7732, 0.3435, 0.8081, 0.3435, 0.8481, 0.3378, 0.843, 0.3378, 0.8132, 0.3547, 0.8081, 0.3547, 0.8481, 0.3492, 0.843, 0.3492, 0.8132, 0.3135, 0.8129, 0.3165, 0.8129, 0.3165, 0.8426, 0.3135, 0.8426, 0.9069, 0.6272, 0.8917, 0.6574, 0.8623, 0.6602, 0.8669, 0.6133, 0.4647, 0.8183, 0.4605, 0.8183, 0.4613, 0.8129, 0.4645, 0.8129, 0.4195, 0.8129, 0.4237, 0.8129, 0.4232, 0.8184, 0.42, 0.8184, 0.4563, 0.8129, 0.4605, 0.8129, 0.4603, 0.8183, 0.4571, 0.8183, 0.4279, 0.8234, 0.4237, 0.8234, 0.4238, 0.8184, 0.427, 0.8184, 0.2628, 0.8234, 0.2586, 0.8234, 0.259, 0.8186, 0.2622, 0.8186, 0.4689, 0.8281, 0.4647, 0.8281, 0.4653, 0.8233, 0.4685, 0.8233, 0.4237, 0.8234, 0.4195, 0.8234, 0.4204, 0.8184, 0.4236, 0.8184, 0.451, 0.8181, 0.4552, 0.8181, 0.4551, 0.8234, 0.452, 0.8234, 0.4416, 0.8234, 0.4374, 0.8234, 0.4377, 0.8185, 0.4409, 0.8185, 0.4195, 0.8234, 0.4153, 0.8234, 0.416, 0.8185, 0.4191, 0.8185, 0.4468, 0.8182, 0.451, 0.8182, 0.4501, 0.8233, 0.447, 0.8233, 0.2084, 0.9334, 0.1679, 0.9334, 0.1679, 0.799, 0.2084, 0.7989, 0.3725, 0.6126, 0.3749, 0.668, 0.3125, 0.6686, 0.3106, 0.6062, 0.04053, 0.6155, 0.04248, 0.6655, 0.01036, 0.6615, 0.001948, 0.6168, 0.2073, 0.9512, 0.169, 0.9512, 0.1679, 0.9334, 0.2084, 0.9334, 0.4332, 0.8129, 0.4374, 0.8129, 0.4365, 0.8185, 0.4333, 0.8185, 0.2586, 0.8187, 0.2544, 0.8187, 0.255, 0.8129, 0.2581, 0.8129, 0.429, 0.8129, 0.4332, 0.8129, 0.433, 0.8185, 0.4298, 0.8185, 0.3106, 0.6062, 0.3125, 0.6686, 0.04248, 0.6655, 0.04053, 0.6155, 0.04053, 0.6155, 0.04053, 0.5582, 0.3106, 0.5345, 0.3106, 0.6062, 0.4015, 0.8128, 0.3933, 0.8128, 0.3877, 0.8129, 0.3877, 0.7681, 0.3933, 0.7681, 0.4015, 0.7681, 0.4836, 0.7681, 0.4972, 0.7681, 0.4972, 0.8128, 0.4836, 0.8128, 0.2956, 0.7681, 0.3101, 0.7681, 0.3101, 0.8129, 0.2956, 0.8129, 0.5241, 0.8128, 0.5161, 0.8129, 0.5106, 0.8129, 0.5106, 0.7681, 0.5161, 0.7681, 0.5241, 0.7682])
me_cubo_001.use_remesh_preserve_volume = False
me_cubo_001.use_remesh_preserve_attributes = False
me_cubo_001.use_mirror_vertex_groups = False
me_cubo_001.update()

# ---- objects
ob_fita = bpy.data.objects.new('fita', me_cubo_001)

# ---- transforms, parenting, visibility, modifiers, constraints
ob_fita.location = (-1.716, -2.384e-07, 2.252)
ob_fita.scale = (1.803, 1.803, 1.803)
ob_fita.lineart.crease_threshold = 0.0

# ---- collection membership
col_collection_1.objects.link(ob_fita)

# ---- scene / render settings (as saved in the file)
scene.frame_start = 1; scene.frame_end = 250; scene.frame_set(1)
scene.render.engine = 'BLENDER_EEVEE_NEXT'
scene.render.resolution_percentage = 50
scene.render.dither_intensity = 0.0
scene.cycles.use_denoising = False
scene.cycles.samples = 128
scene.cycles.sampling_pattern = 'TABULATED_SOBOL'
scene.cycles.light_sampling_threshold = 0.0
scene.cycles.use_adaptive_sampling = False
scene.cycles.use_light_tree = False
scene.cycles.blur_glossy = 0.0
scene.cycles.sample_clamp_indirect = 0.0
scene.view_settings.view_transform = 'Standard'
bpy.context.view_layer.update()

# ---- added for rendering (the .blend has no active camera and no usable light): camera, sun
cam_auto = bpy.data.cameras.new('AutoCamera')
cam_auto.lens = 50.0
cam_auto.sensor_width = 36.0
cam_auto.clip_end = 1000.0
ob_auto_camera = bpy.data.objects.new('AutoCamera', cam_auto)
scene.collection.objects.link(ob_auto_camera)
ob_auto_camera.location = (7.53103, -10.6092, 8.77621)
ob_auto_camera.rotation_euler = (1.09748, -7.21219e-08, 0.694738)
scene.camera = ob_auto_camera
light_auto_sun = bpy.data.lights.new('AutoSun', 'SUN')
light_auto_sun.energy = 3.0
light_auto_sun.angle = 0.0523599
ob_auto_sun = bpy.data.objects.new('AutoSun', light_auto_sun)
scene.collection.objects.link(ob_auto_sun)
ob_auto_sun.rotation_euler = (0.872665, 0.174533, 0.523599)
bpy.context.view_layer.update()
